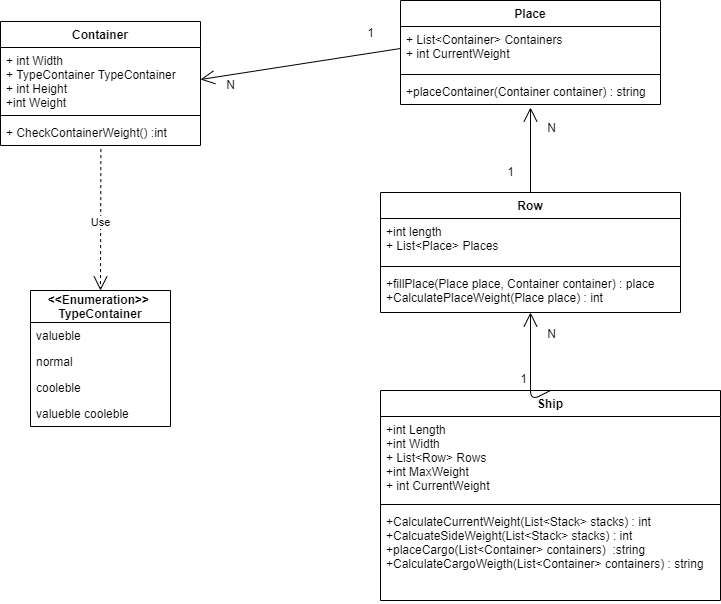

The diagram above was exported from draw.io. Its source (the exported page's mxGraphModel, read from the mxfile embedded in the PNG):
<mxGraphModel dx="304" dy="273" grid="1" gridSize="10" guides="1" tooltips="1" connect="0" arrows="1" fold="1" page="1" pageScale="1" pageWidth="827" pageHeight="1169" math="0" shadow="0">
  <root>
    <mxCell id="0" />
    <mxCell id="1" parent="0" />
    <mxCell id="10tME8yiavxaKc8SBJ0--1" value="Ship" style="swimlane;fontStyle=1;align=center;verticalAlign=top;childLayout=stackLayout;horizontal=1;startSize=26;horizontalStack=0;resizeParent=1;resizeParentMax=0;resizeLast=0;collapsible=1;marginBottom=0;" parent="1" vertex="1">
      <mxGeometry x="440" y="410" width="340" height="210" as="geometry" />
    </mxCell>
    <mxCell id="10tME8yiavxaKc8SBJ0--2" value="+int Length&#10;+int Width&#10;+ List&lt;Row&gt; Rows&#10;+int MaxWeight&#10;+ int CurrentWeight" style="text;strokeColor=none;fillColor=none;align=left;verticalAlign=top;spacingLeft=4;spacingRight=4;overflow=hidden;rotatable=0;points=[[0,0.5],[1,0.5]];portConstraint=eastwest;" parent="10tME8yiavxaKc8SBJ0--1" vertex="1">
      <mxGeometry y="26" width="340" height="84" as="geometry" />
    </mxCell>
    <mxCell id="10tME8yiavxaKc8SBJ0--3" value="" style="line;strokeWidth=1;fillColor=none;align=left;verticalAlign=middle;spacingTop=-1;spacingLeft=3;spacingRight=3;rotatable=0;labelPosition=right;points=[];portConstraint=eastwest;" parent="10tME8yiavxaKc8SBJ0--1" vertex="1">
      <mxGeometry y="110" width="340" height="8" as="geometry" />
    </mxCell>
    <mxCell id="10tME8yiavxaKc8SBJ0--4" value="+CalculateCurrentWeight(List&lt;Stack&gt; stacks) : int&#10;+CalcuateSideWeight(List&lt;Stack&gt; stacks) : int&#10;+placeCargo(List&lt;Container&gt; containers)  :string&#10;+CalculateCargoWeigth(List&lt;Container&gt; containers) : string" style="text;strokeColor=none;fillColor=none;align=left;verticalAlign=top;spacingLeft=4;spacingRight=4;overflow=hidden;rotatable=0;points=[[0,0.5],[1,0.5]];portConstraint=eastwest;" parent="10tME8yiavxaKc8SBJ0--1" vertex="1">
      <mxGeometry y="118" width="340" height="92" as="geometry" />
    </mxCell>
    <mxCell id="10tME8yiavxaKc8SBJ0--13" value="&lt;&lt;Enumeration&gt;&gt; &#10;TypeContainer" style="swimlane;fontStyle=1;childLayout=stackLayout;horizontal=1;startSize=32;fillColor=none;horizontalStack=0;resizeParent=1;resizeParentMax=0;resizeLast=0;collapsible=1;marginBottom=0;" parent="1" vertex="1">
      <mxGeometry x="90" y="310" width="140" height="136" as="geometry" />
    </mxCell>
    <mxCell id="10tME8yiavxaKc8SBJ0--14" value="valueble " style="text;strokeColor=none;fillColor=none;align=left;verticalAlign=top;spacingLeft=4;spacingRight=4;overflow=hidden;rotatable=0;points=[[0,0.5],[1,0.5]];portConstraint=eastwest;" parent="10tME8yiavxaKc8SBJ0--13" vertex="1">
      <mxGeometry y="32" width="140" height="26" as="geometry" />
    </mxCell>
    <mxCell id="10tME8yiavxaKc8SBJ0--15" value="normal" style="text;strokeColor=none;fillColor=none;align=left;verticalAlign=top;spacingLeft=4;spacingRight=4;overflow=hidden;rotatable=0;points=[[0,0.5],[1,0.5]];portConstraint=eastwest;" parent="10tME8yiavxaKc8SBJ0--13" vertex="1">
      <mxGeometry y="58" width="140" height="26" as="geometry" />
    </mxCell>
    <mxCell id="10tME8yiavxaKc8SBJ0--16" value="cooleble" style="text;strokeColor=none;fillColor=none;align=left;verticalAlign=top;spacingLeft=4;spacingRight=4;overflow=hidden;rotatable=0;points=[[0,0.5],[1,0.5]];portConstraint=eastwest;" parent="10tME8yiavxaKc8SBJ0--13" vertex="1">
      <mxGeometry y="84" width="140" height="26" as="geometry" />
    </mxCell>
    <mxCell id="10tME8yiavxaKc8SBJ0--26" value="valueble cooleble" style="text;strokeColor=none;fillColor=none;align=left;verticalAlign=top;spacingLeft=4;spacingRight=4;overflow=hidden;rotatable=0;points=[[0,0.5],[1,0.5]];portConstraint=eastwest;" parent="10tME8yiavxaKc8SBJ0--13" vertex="1">
      <mxGeometry y="110" width="140" height="26" as="geometry" />
    </mxCell>
    <mxCell id="10tME8yiavxaKc8SBJ0--18" value="Row" style="swimlane;fontStyle=1;align=center;verticalAlign=top;childLayout=stackLayout;horizontal=1;startSize=26;horizontalStack=0;resizeParent=1;resizeParentMax=0;resizeLast=0;collapsible=1;marginBottom=0;" parent="1" vertex="1">
      <mxGeometry x="440" y="212" width="300" height="120" as="geometry" />
    </mxCell>
    <mxCell id="10tME8yiavxaKc8SBJ0--19" value="+int length&#10;+ List&lt;Place&gt; Places" style="text;strokeColor=none;fillColor=none;align=left;verticalAlign=top;spacingLeft=4;spacingRight=4;overflow=hidden;rotatable=0;points=[[0,0.5],[1,0.5]];portConstraint=eastwest;" parent="10tME8yiavxaKc8SBJ0--18" vertex="1">
      <mxGeometry y="26" width="300" height="44" as="geometry" />
    </mxCell>
    <mxCell id="10tME8yiavxaKc8SBJ0--20" value="" style="line;strokeWidth=1;fillColor=none;align=left;verticalAlign=middle;spacingTop=-1;spacingLeft=3;spacingRight=3;rotatable=0;labelPosition=right;points=[];portConstraint=eastwest;" parent="10tME8yiavxaKc8SBJ0--18" vertex="1">
      <mxGeometry y="70" width="300" height="8" as="geometry" />
    </mxCell>
    <mxCell id="10tME8yiavxaKc8SBJ0--21" value="+fillPlace(Place place, Container container) : place&#10;+CalculatePlaceWeight(Place place) : int" style="text;strokeColor=none;fillColor=none;align=left;verticalAlign=top;spacingLeft=4;spacingRight=4;overflow=hidden;rotatable=0;points=[[0,0.5],[1,0.5]];portConstraint=eastwest;" parent="10tME8yiavxaKc8SBJ0--18" vertex="1">
      <mxGeometry y="78" width="300" height="42" as="geometry" />
    </mxCell>
    <mxCell id="10tME8yiavxaKc8SBJ0--22" value="Place" style="swimlane;fontStyle=1;align=center;verticalAlign=top;childLayout=stackLayout;horizontal=1;startSize=26;horizontalStack=0;resizeParent=1;resizeParentMax=0;resizeLast=0;collapsible=1;marginBottom=0;" parent="1" vertex="1">
      <mxGeometry x="460" y="20" width="260" height="104" as="geometry" />
    </mxCell>
    <mxCell id="10tME8yiavxaKc8SBJ0--23" value="+ List&lt;Container&gt; Containers&#10;+ int CurrentWeight" style="text;strokeColor=none;fillColor=none;align=left;verticalAlign=top;spacingLeft=4;spacingRight=4;overflow=hidden;rotatable=0;points=[[0,0.5],[1,0.5]];portConstraint=eastwest;" parent="10tME8yiavxaKc8SBJ0--22" vertex="1">
      <mxGeometry y="26" width="260" height="44" as="geometry" />
    </mxCell>
    <mxCell id="10tME8yiavxaKc8SBJ0--24" value="" style="line;strokeWidth=1;fillColor=none;align=left;verticalAlign=middle;spacingTop=-1;spacingLeft=3;spacingRight=3;rotatable=0;labelPosition=right;points=[];portConstraint=eastwest;" parent="10tME8yiavxaKc8SBJ0--22" vertex="1">
      <mxGeometry y="70" width="260" height="8" as="geometry" />
    </mxCell>
    <mxCell id="10tME8yiavxaKc8SBJ0--25" value="+placeContainer(Container container) : string" style="text;strokeColor=none;fillColor=none;align=left;verticalAlign=top;spacingLeft=4;spacingRight=4;overflow=hidden;rotatable=0;points=[[0,0.5],[1,0.5]];portConstraint=eastwest;" parent="10tME8yiavxaKc8SBJ0--22" vertex="1">
      <mxGeometry y="78" width="260" height="26" as="geometry" />
    </mxCell>
    <mxCell id="24a0D2mkNh8r0IfAv3Gh-1" value="Use" style="endArrow=open;endSize=12;dashed=1;html=1;entryX=0.5;entryY=0;entryDx=0;entryDy=0;exitX=0.502;exitY=1.138;exitDx=0;exitDy=0;exitPerimeter=0;" parent="1" source="oNhj4YHUPmyZoKQihvZX-15" target="10tME8yiavxaKc8SBJ0--13" edge="1">
      <mxGeometry width="160" relative="1" as="geometry">
        <mxPoint x="160" y="180" as="sourcePoint" />
        <mxPoint x="380" y="460" as="targetPoint" />
      </mxGeometry>
    </mxCell>
    <mxCell id="24a0D2mkNh8r0IfAv3Gh-2" value="" style="endArrow=open;endFill=1;endSize=12;html=1;exitX=0;exitY=0.5;exitDx=0;exitDy=0;entryX=1;entryY=0.5;entryDx=0;entryDy=0;" parent="1" source="10tME8yiavxaKc8SBJ0--23" target="oNhj4YHUPmyZoKQihvZX-16" edge="1">
      <mxGeometry width="160" relative="1" as="geometry">
        <mxPoint x="280" y="90" as="sourcePoint" />
        <mxPoint x="260" y="119" as="targetPoint" />
      </mxGeometry>
    </mxCell>
    <mxCell id="24a0D2mkNh8r0IfAv3Gh-3" value="N" style="text;html=1;align=center;verticalAlign=middle;resizable=0;points=[];autosize=1;" parent="1" vertex="1">
      <mxGeometry x="280" y="93" width="20" height="20" as="geometry" />
    </mxCell>
    <mxCell id="24a0D2mkNh8r0IfAv3Gh-4" value="1" style="text;html=1;align=center;verticalAlign=middle;resizable=0;points=[];autosize=1;" parent="1" vertex="1">
      <mxGeometry x="420" y="41" width="20" height="20" as="geometry" />
    </mxCell>
    <mxCell id="24a0D2mkNh8r0IfAv3Gh-5" value="" style="endArrow=open;endFill=1;endSize=12;html=1;exitX=0.5;exitY=0;exitDx=0;exitDy=0;entryX=0.5;entryY=1.115;entryDx=0;entryDy=0;entryPerimeter=0;" parent="1" source="10tME8yiavxaKc8SBJ0--18" target="10tME8yiavxaKc8SBJ0--25" edge="1">
      <mxGeometry width="160" relative="1" as="geometry">
        <mxPoint x="460" y="170" as="sourcePoint" />
        <mxPoint x="260" y="216" as="targetPoint" />
      </mxGeometry>
    </mxCell>
    <mxCell id="24a0D2mkNh8r0IfAv3Gh-6" value="N" style="text;html=1;align=center;verticalAlign=middle;resizable=0;points=[];labelBackgroundColor=#ffffff;" parent="24a0D2mkNh8r0IfAv3Gh-5" vertex="1" connectable="0">
      <mxGeometry x="0.5846" y="2" relative="1" as="geometry">
        <mxPoint x="22" as="offset" />
      </mxGeometry>
    </mxCell>
    <mxCell id="24a0D2mkNh8r0IfAv3Gh-7" value="1" style="text;html=1;align=center;verticalAlign=middle;resizable=0;points=[];autosize=1;" parent="1" vertex="1">
      <mxGeometry x="560" y="180" width="20" height="20" as="geometry" />
    </mxCell>
    <mxCell id="24a0D2mkNh8r0IfAv3Gh-8" value="" style="endArrow=open;endFill=1;endSize=12;html=1;exitX=0.5;exitY=0;exitDx=0;exitDy=0;entryX=0.5;entryY=1;entryDx=0;entryDy=0;entryPerimeter=0;" parent="1" source="10tME8yiavxaKc8SBJ0--1" target="10tME8yiavxaKc8SBJ0--21" edge="1">
      <mxGeometry width="160" relative="1" as="geometry">
        <mxPoint x="600" y="222" as="sourcePoint" />
        <mxPoint x="570" y="400" as="targetPoint" />
        <Array as="points">
          <mxPoint x="590" y="420" />
        </Array>
      </mxGeometry>
    </mxCell>
    <mxCell id="24a0D2mkNh8r0IfAv3Gh-9" value="N" style="text;html=1;align=center;verticalAlign=middle;resizable=0;points=[];labelBackgroundColor=#ffffff;" parent="24a0D2mkNh8r0IfAv3Gh-8" vertex="1" connectable="0">
      <mxGeometry x="0.5846" y="2" relative="1" as="geometry">
        <mxPoint x="22" y="-4" as="offset" />
      </mxGeometry>
    </mxCell>
    <mxCell id="24a0D2mkNh8r0IfAv3Gh-10" value="1" style="text;html=1;align=center;verticalAlign=middle;resizable=0;points=[];labelBackgroundColor=#ffffff;" parent="1" vertex="1" connectable="0">
      <mxGeometry x="560" y="400" as="geometry">
        <mxPoint x="22" y="-4" as="offset" />
      </mxGeometry>
    </mxCell>
    <mxCell id="oNhj4YHUPmyZoKQihvZX-12" value="Container" style="swimlane;fontStyle=1;align=center;verticalAlign=top;childLayout=stackLayout;horizontal=1;startSize=26;horizontalStack=0;resizeParent=1;resizeParentMax=0;resizeLast=0;collapsible=1;marginBottom=0;" vertex="1" parent="1">
      <mxGeometry x="60" y="41" width="200" height="124" as="geometry" />
    </mxCell>
    <mxCell id="oNhj4YHUPmyZoKQihvZX-16" value="+ int Width&#10;+ TypeContainer TypeContainer&#10;+ int Height&#10;+int Weight" style="text;strokeColor=none;fillColor=none;align=left;verticalAlign=top;spacingLeft=4;spacingRight=4;overflow=hidden;rotatable=0;points=[[0,0.5],[1,0.5]];portConstraint=eastwest;" vertex="1" parent="oNhj4YHUPmyZoKQihvZX-12">
      <mxGeometry y="26" width="200" height="64" as="geometry" />
    </mxCell>
    <mxCell id="oNhj4YHUPmyZoKQihvZX-14" value="" style="line;strokeWidth=1;fillColor=none;align=left;verticalAlign=middle;spacingTop=-1;spacingLeft=3;spacingRight=3;rotatable=0;labelPosition=right;points=[];portConstraint=eastwest;" vertex="1" parent="oNhj4YHUPmyZoKQihvZX-12">
      <mxGeometry y="90" width="200" height="8" as="geometry" />
    </mxCell>
    <mxCell id="oNhj4YHUPmyZoKQihvZX-15" value="+ CheckContainerWeight() :int" style="text;strokeColor=none;fillColor=none;align=left;verticalAlign=top;spacingLeft=4;spacingRight=4;overflow=hidden;rotatable=0;points=[[0,0.5],[1,0.5]];portConstraint=eastwest;" vertex="1" parent="oNhj4YHUPmyZoKQihvZX-12">
      <mxGeometry y="98" width="200" height="26" as="geometry" />
    </mxCell>
  </root>
</mxGraphModel>